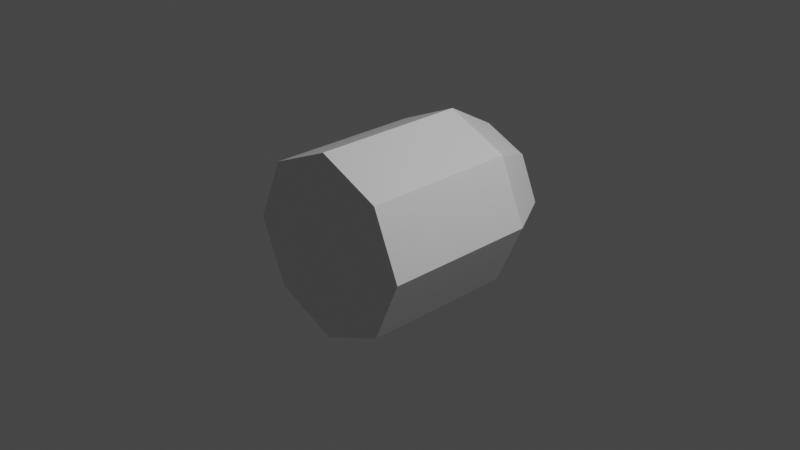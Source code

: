 # Source: bullet.blend  (saved by Blender 2.81.16; exported with 4.5.12 LTS)
import bpy
from mathutils import Matrix  # noqa: F401  (used for matrix-valued properties, if any)

bpy.ops.wm.read_factory_settings(use_empty=True)
scene = bpy.context.scene
scene.name = 'Scene'

# ---- collections
col_collection = bpy.data.collections.new('Collection'); scene.collection.children.link(col_collection)

# ---- materials (node trees are filled in below, after node groups)
mat_material = bpy.data.materials.new('Material')
mat_material.alpha_threshold = 0.0
mat_material.use_transparent_shadow = False
mat_material.line_color = (0.0, 0.0, 0.0, 1.0)

# ---- material node trees
mat_material.use_nodes = True; mat_material.node_tree.nodes.clear()
_N = mat_material.node_tree.nodes; _L = mat_material.node_tree.links
n0 = _N.new('ShaderNodeOutputMaterial'); n0.name = 'Material Output'; n0.location = (300, 300)
n1 = _N.new('ShaderNodeBsdfPrincipled'); n1.name = 'Principled BSDF'; n1.location = (10, 300)
n1.distribution = 'GGX'
n1.subsurface_method = 'BURLEY'
n1.inputs[2].default_value = 0.4
n1.inputs[3].default_value = 1.45
n1.inputs[27].default_value = (0.0, 0.0, 0.0, 1.0)
n1.inputs[28].default_value = 1.0
_L.new(n1.outputs[0], n0.inputs[0])
n0.is_active_output = True

# ---- world
world_world = bpy.data.worlds.new('World'); scene.world = world_world
world_world.use_nodes = True; world_world.node_tree.nodes.clear()
_N = world_world.node_tree.nodes; _L = world_world.node_tree.links
n0 = _N.new('ShaderNodeOutputWorld'); n0.name = 'World Output'; n0.location = (300, 300)
n1 = _N.new('ShaderNodeBackground'); n1.name = 'Background'; n1.location = (10, 300)
n1.inputs[0].default_value = (0.05088, 0.05088, 0.05088, 1.0)
_L.new(n1.outputs[0], n0.inputs[0])
n0.is_active_output = True
world_world.color = (0.05088, 0.05088, 0.05088)
world_world.use_sun_shadow = False
world_world.sun_shadow_jitter_overblur = 0.0

# ---- cameras
cam_camera = bpy.data.cameras.new('Camera')
cam_camera.clip_end = 100.0
cam_camera.ortho_scale = 7.314

# ---- lights
light_light = bpy.data.lights.new('Light', 'POINT')
light_light.transmission_factor = 0.0
light_light.energy = 1000.0
light_light.shadow_soft_size = 0.1
light_light.shadow_maximum_resolution = 0.006
light_light.use_absolute_resolution = True

# ---- meshes
me_cube = bpy.data.meshes.new('Cube')
me_cube.from_pydata([(0.6981, -0.9621, -0.6939), (0.6981, -0.9621, 0.6939), (0.6981, 0.744, -0.6939), (0.6981, 0.744, 0.6939), (1.0, 0.744, -2.712e-08), (1.0, -0.9621, 1.22e-07), (0.689, 1.303, -7.823e-08), (0.4818, 1.303, -0.4764), (0.4818, 1.303, 0.4764), (-0.6981, -0.9621, -0.6939), (-0.6981, -0.9621, 0.6939), (-0.6981, 0.744, -0.6939), (-0.6981, 0.744, 0.6939), (0.0, 1.547, -9.73e-08), (0.0, -0.9621, 1.22e-07), (-1.0, 0.744, -2.712e-08), (-1.0, -0.9621, 1.22e-07), (0.0, -0.9621, 1.0), (0.0, 0.744, -1.0), (0.0, 0.744, 1.0), (0.0, -0.9621, -1.0), (0.0, 1.303, -0.6866), (-0.689, 1.303, -7.823e-08), (-0.4818, 1.303, -0.4764), (0.0, 1.303, 0.6866), (-0.4818, 1.303, 0.4764)], [], [(1, 5, 4, 3), (3, 8, 24, 19), (17, 1, 3, 19), (5, 0, 2, 4), (14, 20, 0, 5), (17, 14, 5, 1), (4, 2, 7, 6), (0, 20, 18, 2), (13, 8, 6), (13, 7, 21), (21, 7, 2, 18), (6, 7, 13), (24, 8, 13), (6, 8, 3, 4), (10, 12, 15, 16), (12, 19, 24, 25), (17, 19, 12, 10), (16, 15, 11, 9), (14, 16, 9, 20), (17, 10, 16, 14), (15, 22, 23, 11), (9, 11, 18, 20), (13, 22, 25), (13, 21, 23), (21, 18, 11, 23), (22, 13, 23), (24, 13, 25), (22, 15, 12, 25)])
_uv = me_cube.uv_layers.new(name='UVMap')
_uv.uv.foreach_set('vector', [0.375, 0.5, 0.5, 0.5, 0.5, 0.75, 0.375, 0.75, 0.375, 0.75, 0.4375, 0.8125, 0.4375, 0.875, 0.375, 0.875, 0.25, 0.5, 0.375, 0.5, 0.375, 0.75, 0.25, 0.75, 0.5, 0.5, 0.625, 0.5, 0.625, 0.75, 0.5, 0.75, 0.5, 0.375, 0.625, 0.375, 0.625, 0.5, 0.5, 0.5, 0.375, 0.375, 0.5, 0.375, 0.5, 0.5, 0.375, 0.5, 0.5, 0.75, 0.625, 0.75, 0.5625, 0.8125, 0.5, 0.8125, 0.625, 0.5, 0.75, 0.5, 0.75, 0.75, 0.625, 0.75, 0.5, 0.875, 0.4375, 0.8125, 0.5, 0.8125, 0.5, 0.875, 0.5625, 0.8125, 0.5625, 0.875, 0.5625, 0.875, 0.5625, 0.8125, 0.625, 0.75, 0.625, 0.875, 0.5, 0.8125, 0.5625, 0.8125, 0.5, 0.875, 0.4375, 0.875, 0.4375, 0.8125, 0.5, 0.875, 0.5, 0.8125, 0.4375, 0.8125, 0.375, 0.75, 0.5, 0.75, 0.375, 0.5, 0.375, 0.75, 0.5, 0.75, 0.5, 0.5, 0.375, 0.75, 0.375, 0.875, 0.4375, 0.875, 0.4375, 0.8125, 0.25, 0.5, 0.25, 0.75, 0.375, 0.75, 0.375, 0.5, 0.5, 0.5, 0.5, 0.75, 0.625, 0.75, 0.625, 0.5, 0.5, 0.375, 0.5, 0.5, 0.625, 0.5, 0.625, 0.375, 0.375, 0.375, 0.375, 0.5, 0.5, 0.5, 0.5, 0.375, 0.5, 0.75, 0.5, 0.8125, 0.5625, 0.8125, 0.625, 0.75, 0.625, 0.5, 0.625, 0.75, 0.75, 0.75, 0.75, 0.5, 0.5, 0.875, 0.5, 0.8125, 0.4375, 0.8125, 0.5, 0.875, 0.5625, 0.875, 0.5625, 0.8125, 0.5625, 0.875, 0.625, 0.875, 0.625, 0.75, 0.5625, 0.8125, 0.5, 0.8125, 0.5, 0.875, 0.5625, 0.8125, 0.4375, 0.875, 0.5, 0.875, 0.4375, 0.8125, 0.5, 0.8125, 0.5, 0.75, 0.375, 0.75, 0.4375, 0.8125])
me_cube.materials.append(mat_material)
me_cube.use_remesh_preserve_volume = False
me_cube.use_remesh_preserve_attributes = False
me_cube.use_mirror_vertex_groups = False
me_cube.update()

# ---- objects
ob_cube = bpy.data.objects.new('Cube', me_cube)
ob_light = bpy.data.objects.new('Light', light_light)
ob_camera = bpy.data.objects.new('Camera', cam_camera)

# ---- transforms, parenting, visibility, modifiers, constraints
ob_cube.location = (0.0, 0.0, 0.0)
ob_cube.lock_rotations_4d = False
ob_cube.empty_display_type = 'ARROWS'
ob_cube.lineart.crease_threshold = 0.0
ob_light.location = (4.076, 1.005, 5.904)
ob_light.rotation_euler = (0.6503, 0.05522, 1.866)
ob_light.lock_rotations_4d = False
ob_light.empty_display_type = 'ARROWS'
ob_light.color = (0.0, 0.0, 0.0, 0.0)
ob_light.lineart.crease_threshold = 0.0
ob_camera.location = (7.359, -6.926, 4.958)
ob_camera.rotation_euler = (1.109, 0.0, 0.8149)
ob_camera.lock_rotations_4d = False
ob_camera.empty_display_type = 'ARROWS'
ob_camera.color = (0.0, 0.0, 0.0, 0.0)
ob_camera.display_type = 'WIRE'
ob_camera.lineart.crease_threshold = 0.0

# ---- collection membership
col_collection.objects.link(ob_cube)
col_collection.objects.link(ob_light)
col_collection.objects.link(ob_camera)

# ---- scene / render settings (as saved in the file)
scene.camera = ob_camera
scene.frame_start = 1; scene.frame_end = 250; scene.frame_set(2)
scene.render.engine = 'BLENDER_EEVEE_NEXT'
scene.cycles.use_denoising = False
scene.cycles.samples = 128
scene.cycles.sampling_pattern = 'TABULATED_SOBOL'
scene.cycles.use_adaptive_sampling = False
scene.cycles.use_light_tree = False
scene.view_settings.view_transform = 'Filmic'
bpy.context.view_layer.update()
